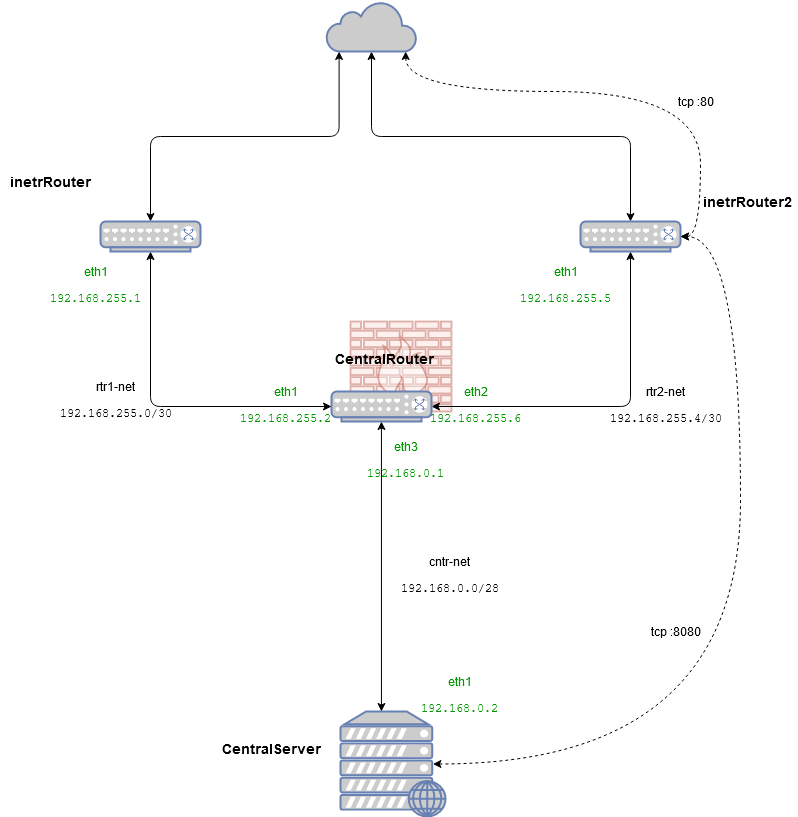

The diagram above was exported from draw.io. Its source (the exported page's mxGraphModel, read from the mxfile embedded in the PNG):
<mxGraphModel dx="1422" dy="911" grid="1" gridSize="10" guides="1" tooltips="1" connect="1" arrows="1" fold="1" page="1" pageScale="1" pageWidth="827" pageHeight="1169" math="0" shadow="0">
  <root>
    <mxCell id="0" />
    <mxCell id="1" parent="0" />
    <mxCell id="IXO1t6eKuCpHvYa67oH7-6" value="" style="verticalAlign=top;verticalLabelPosition=bottom;labelPosition=center;align=center;html=1;outlineConnect=0;fillColor=#fad9d5;strokeColor=#ae4132;gradientDirection=north;strokeWidth=2;shape=mxgraph.networks.firewall;opacity=40;" parent="1" vertex="1">
      <mxGeometry x="380" y="390" width="101" height="90" as="geometry" />
    </mxCell>
    <mxCell id="NGCR5nSPLnh8PgaE-gxh-21" style="edgeStyle=orthogonalEdgeStyle;sketch=0;orthogonalLoop=1;jettySize=auto;html=1;exitX=0.88;exitY=0.5;exitDx=0;exitDy=0;exitPerimeter=0;entryX=1;entryY=0.5;entryDx=0;entryDy=0;entryPerimeter=0;startArrow=classic;startFill=1;dashed=1;curved=1;" parent="1" source="NGCR5nSPLnh8PgaE-gxh-3" target="NGCR5nSPLnh8PgaE-gxh-9" edge="1">
      <mxGeometry relative="1" as="geometry">
        <Array as="points">
          <mxPoint x="770" y="833" />
          <mxPoint x="770" y="305" />
        </Array>
      </mxGeometry>
    </mxCell>
    <object label="" id="NGCR5nSPLnh8PgaE-gxh-3">
      <mxCell style="fontColor=#0066CC;verticalAlign=top;verticalLabelPosition=bottom;labelPosition=center;align=center;html=1;outlineConnect=0;fillColor=#CCCCCC;strokeColor=#6881B3;gradientColor=none;gradientDirection=north;strokeWidth=2;shape=mxgraph.networks.web_server;" parent="1" vertex="1">
        <mxGeometry x="370" y="780" width="105" height="105" as="geometry" />
      </mxCell>
    </object>
    <mxCell id="NGCR5nSPLnh8PgaE-gxh-19" style="edgeStyle=orthogonalEdgeStyle;sketch=0;orthogonalLoop=1;jettySize=auto;html=1;entryX=0.39;entryY=0;entryDx=0;entryDy=0;entryPerimeter=0;startArrow=classic;startFill=1;" parent="1" source="NGCR5nSPLnh8PgaE-gxh-7" target="NGCR5nSPLnh8PgaE-gxh-3" edge="1">
      <mxGeometry relative="1" as="geometry" />
    </mxCell>
    <mxCell id="NGCR5nSPLnh8PgaE-gxh-20" style="edgeStyle=orthogonalEdgeStyle;sketch=0;orthogonalLoop=1;jettySize=auto;html=1;exitX=1;exitY=0.5;exitDx=0;exitDy=0;exitPerimeter=0;startArrow=classic;startFill=1;" parent="1" source="NGCR5nSPLnh8PgaE-gxh-7" target="NGCR5nSPLnh8PgaE-gxh-9" edge="1">
      <mxGeometry relative="1" as="geometry" />
    </mxCell>
    <mxCell id="NGCR5nSPLnh8PgaE-gxh-7" value="" style="fontColor=#0066CC;verticalAlign=top;verticalLabelPosition=bottom;labelPosition=center;align=center;html=1;outlineConnect=0;fillColor=#CCCCCC;strokeColor=#6881B3;gradientColor=none;gradientDirection=north;strokeWidth=2;shape=mxgraph.networks.switch;" parent="1" vertex="1">
      <mxGeometry x="361" y="460" width="100" height="30" as="geometry" />
    </mxCell>
    <mxCell id="NGCR5nSPLnh8PgaE-gxh-11" style="edgeStyle=orthogonalEdgeStyle;rounded=1;orthogonalLoop=1;jettySize=auto;html=1;exitX=0.5;exitY=1;exitDx=0;exitDy=0;exitPerimeter=0;entryX=0;entryY=0.5;entryDx=0;entryDy=0;entryPerimeter=0;sketch=0;startArrow=classic;startFill=1;" parent="1" source="NGCR5nSPLnh8PgaE-gxh-8" target="NGCR5nSPLnh8PgaE-gxh-7" edge="1">
      <mxGeometry relative="1" as="geometry" />
    </mxCell>
    <mxCell id="IXO1t6eKuCpHvYa67oH7-3" style="edgeStyle=orthogonalEdgeStyle;sketch=0;orthogonalLoop=1;jettySize=auto;html=1;exitX=0.5;exitY=0;exitDx=0;exitDy=0;exitPerimeter=0;entryX=0.14;entryY=1;entryDx=0;entryDy=0;entryPerimeter=0;startArrow=classic;startFill=1;" parent="1" source="NGCR5nSPLnh8PgaE-gxh-8" target="IXO1t6eKuCpHvYa67oH7-1" edge="1">
      <mxGeometry relative="1" as="geometry" />
    </mxCell>
    <mxCell id="NGCR5nSPLnh8PgaE-gxh-8" value="" style="fontColor=#0066CC;verticalAlign=top;verticalLabelPosition=bottom;labelPosition=center;align=center;html=1;outlineConnect=0;fillColor=#CCCCCC;strokeColor=#6881B3;gradientColor=none;gradientDirection=north;strokeWidth=2;shape=mxgraph.networks.switch;" parent="1" vertex="1">
      <mxGeometry x="130" y="290" width="100" height="30" as="geometry" />
    </mxCell>
    <mxCell id="IXO1t6eKuCpHvYa67oH7-4" style="edgeStyle=orthogonalEdgeStyle;sketch=0;orthogonalLoop=1;jettySize=auto;html=1;exitX=0.5;exitY=0;exitDx=0;exitDy=0;exitPerimeter=0;startArrow=classic;startFill=1;" parent="1" source="NGCR5nSPLnh8PgaE-gxh-9" target="IXO1t6eKuCpHvYa67oH7-1" edge="1">
      <mxGeometry relative="1" as="geometry" />
    </mxCell>
    <mxCell id="NGCR5nSPLnh8PgaE-gxh-9" value="" style="fontColor=#0066CC;verticalAlign=top;verticalLabelPosition=bottom;labelPosition=center;align=center;html=1;outlineConnect=0;fillColor=#CCCCCC;strokeColor=#6881B3;gradientColor=none;gradientDirection=north;strokeWidth=2;shape=mxgraph.networks.switch;" parent="1" vertex="1">
      <mxGeometry x="610" y="290" width="100" height="30" as="geometry" />
    </mxCell>
    <mxCell id="NGCR5nSPLnh8PgaE-gxh-15" value="&lt;div&gt;&lt;b&gt;&lt;font style=&quot;font-size: 14px&quot;&gt;CentralServer&lt;/font&gt;&lt;/b&gt;&lt;/div&gt;&lt;div&gt;&lt;br&gt;&lt;/div&gt;" style="text;html=1;resizable=0;autosize=1;align=center;verticalAlign=middle;points=[];fillColor=none;strokeColor=none;rounded=0;" parent="1" vertex="1">
      <mxGeometry x="246" y="810" width="110" height="30" as="geometry" />
    </mxCell>
    <mxCell id="NGCR5nSPLnh8PgaE-gxh-16" value="&lt;div&gt;&lt;b&gt;&lt;font style=&quot;font-size: 14px&quot;&gt;CentralRouter&lt;/font&gt;&lt;/b&gt;&lt;/div&gt;&lt;div&gt;&lt;br&gt;&lt;/div&gt;" style="text;html=1;resizable=0;autosize=1;align=center;verticalAlign=middle;points=[];fillColor=none;strokeColor=none;rounded=0;" parent="1" vertex="1">
      <mxGeometry x="359" y="420" width="110" height="30" as="geometry" />
    </mxCell>
    <mxCell id="NGCR5nSPLnh8PgaE-gxh-17" value="&lt;font style=&quot;font-size: 14px&quot;&gt;&lt;b&gt;inetrRouter&lt;/b&gt;&lt;/font&gt;" style="text;html=1;resizable=0;autosize=1;align=center;verticalAlign=middle;points=[];fillColor=none;strokeColor=none;rounded=0;" parent="1" vertex="1">
      <mxGeometry x="30" y="240" width="100" height="20" as="geometry" />
    </mxCell>
    <mxCell id="NGCR5nSPLnh8PgaE-gxh-18" value="&lt;font style=&quot;font-size: 14px&quot;&gt;&lt;b&gt;inetrRouter2&lt;/b&gt;&lt;/font&gt;" style="text;html=1;resizable=0;autosize=1;align=center;verticalAlign=middle;points=[];fillColor=none;strokeColor=none;rounded=0;" parent="1" vertex="1">
      <mxGeometry x="727" y="260" width="100" height="20" as="geometry" />
    </mxCell>
    <mxCell id="NGCR5nSPLnh8PgaE-gxh-22" value="&lt;div&gt;rtr1-net&lt;/div&gt;&lt;div&gt;&lt;pre&gt;&lt;code&gt;192.168.255.0/30&lt;/code&gt;&lt;/pre&gt;&lt;/div&gt;" style="text;html=1;resizable=0;autosize=1;align=center;verticalAlign=middle;points=[];fillColor=none;strokeColor=none;rounded=0;" parent="1" vertex="1">
      <mxGeometry x="80" y="445" width="130" height="60" as="geometry" />
    </mxCell>
    <mxCell id="NGCR5nSPLnh8PgaE-gxh-23" value="&lt;div&gt;rtr2-net&lt;/div&gt;&lt;div&gt;&lt;pre&gt;&lt;code&gt;192.168.255.4/30&lt;/code&gt;&lt;/pre&gt;&lt;/div&gt;" style="text;html=1;resizable=0;autosize=1;align=center;verticalAlign=middle;points=[];fillColor=none;strokeColor=none;rounded=0;" parent="1" vertex="1">
      <mxGeometry x="630" y="450" width="130" height="60" as="geometry" />
    </mxCell>
    <mxCell id="NGCR5nSPLnh8PgaE-gxh-24" value="&lt;div&gt;cntr-net&lt;/div&gt;&lt;div&gt;&lt;pre&gt;&lt;code&gt;192.168.0.0/28&lt;/code&gt;&lt;/pre&gt;&lt;/div&gt;" style="text;html=1;resizable=0;autosize=1;align=center;verticalAlign=middle;points=[];fillColor=none;strokeColor=none;rounded=0;" parent="1" vertex="1">
      <mxGeometry x="424" y="620" width="110" height="60" as="geometry" />
    </mxCell>
    <mxCell id="IXO1t6eKuCpHvYa67oH7-5" style="edgeStyle=orthogonalEdgeStyle;sketch=0;orthogonalLoop=1;jettySize=auto;html=1;exitX=0.88;exitY=1;exitDx=0;exitDy=0;exitPerimeter=0;entryX=1;entryY=0.5;entryDx=0;entryDy=0;entryPerimeter=0;startArrow=classic;startFill=1;curved=1;dashed=1;" parent="1" source="IXO1t6eKuCpHvYa67oH7-1" target="NGCR5nSPLnh8PgaE-gxh-9" edge="1">
      <mxGeometry relative="1" as="geometry">
        <Array as="points">
          <mxPoint x="435" y="160" />
          <mxPoint x="730" y="160" />
          <mxPoint x="730" y="305" />
        </Array>
      </mxGeometry>
    </mxCell>
    <mxCell id="IXO1t6eKuCpHvYa67oH7-1" value="" style="html=1;outlineConnect=0;fillColor=#CCCCCC;strokeColor=#6881B3;gradientColor=none;gradientDirection=north;strokeWidth=2;shape=mxgraph.networks.cloud;fontColor=#ffffff;" parent="1" vertex="1">
      <mxGeometry x="356" y="70" width="90" height="50" as="geometry" />
    </mxCell>
    <mxCell id="IXO1t6eKuCpHvYa67oH7-8" value="tcp :8080" style="text;html=1;resizable=0;autosize=1;align=center;verticalAlign=middle;points=[];fillColor=none;strokeColor=none;rounded=0;" parent="1" vertex="1">
      <mxGeometry x="670" y="690" width="70" height="20" as="geometry" />
    </mxCell>
    <mxCell id="IXO1t6eKuCpHvYa67oH7-9" value="tcp :80" style="text;html=1;resizable=0;autosize=1;align=center;verticalAlign=middle;points=[];fillColor=none;strokeColor=none;rounded=0;" parent="1" vertex="1">
      <mxGeometry x="700" y="160" width="50" height="20" as="geometry" />
    </mxCell>
    <mxCell id="IXO1t6eKuCpHvYa67oH7-11" value="eth1&lt;div&gt;&lt;pre&gt;&lt;code&gt;192.168.0.2&lt;/code&gt;&lt;/pre&gt;&lt;/div&gt;" style="text;html=1;resizable=0;autosize=1;align=center;verticalAlign=middle;points=[];fillColor=none;rounded=0;fontColor=#009900;" parent="1" vertex="1">
      <mxGeometry x="444" y="740" width="90" height="60" as="geometry" />
    </mxCell>
    <mxCell id="IXO1t6eKuCpHvYa67oH7-12" value="eth1&lt;div&gt;&lt;pre&gt;&lt;code&gt;192.168.255.1&lt;br&gt;&lt;/code&gt;&lt;/pre&gt;&lt;/div&gt;" style="text;html=1;resizable=0;autosize=1;align=center;verticalAlign=middle;points=[];fillColor=none;rounded=0;fontColor=#009900;" parent="1" vertex="1">
      <mxGeometry x="70" y="330" width="110" height="60" as="geometry" />
    </mxCell>
    <mxCell id="IXO1t6eKuCpHvYa67oH7-13" value="eth1&lt;div&gt;&lt;pre&gt;&lt;code&gt;192.168.255.5&lt;br&gt;&lt;/code&gt;&lt;/pre&gt;&lt;/div&gt;" style="text;html=1;resizable=0;autosize=1;align=center;verticalAlign=middle;points=[];fillColor=none;rounded=0;fontColor=#009900;" parent="1" vertex="1">
      <mxGeometry x="540" y="330" width="110" height="60" as="geometry" />
    </mxCell>
    <mxCell id="IXO1t6eKuCpHvYa67oH7-14" value="eth1&lt;div&gt;&lt;pre&gt;&lt;code&gt;192.168.255.2&lt;br&gt;&lt;/code&gt;&lt;/pre&gt;&lt;/div&gt;" style="text;html=1;resizable=0;autosize=1;align=center;verticalAlign=middle;points=[];fillColor=none;rounded=0;fontColor=#009900;" parent="1" vertex="1">
      <mxGeometry x="260" y="450" width="110" height="60" as="geometry" />
    </mxCell>
    <mxCell id="IXO1t6eKuCpHvYa67oH7-15" value="eth2&lt;div&gt;&lt;pre&gt;&lt;code&gt;192.168.255.6&lt;br&gt;&lt;/code&gt;&lt;/pre&gt;&lt;/div&gt;" style="text;html=1;resizable=0;autosize=1;align=center;verticalAlign=middle;points=[];fillColor=none;rounded=0;fontColor=#009900;" parent="1" vertex="1">
      <mxGeometry x="450" y="450" width="110" height="60" as="geometry" />
    </mxCell>
    <mxCell id="IXO1t6eKuCpHvYa67oH7-18" value="eth3&lt;div&gt;&lt;pre&gt;&lt;code&gt;192.168.0.1&lt;br&gt;&lt;/code&gt;&lt;/pre&gt;&lt;/div&gt;" style="text;html=1;resizable=0;autosize=1;align=center;verticalAlign=middle;points=[];fillColor=none;rounded=0;fontColor=#009900;" parent="1" vertex="1">
      <mxGeometry x="390" y="505" width="90" height="60" as="geometry" />
    </mxCell>
  </root>
</mxGraphModel>